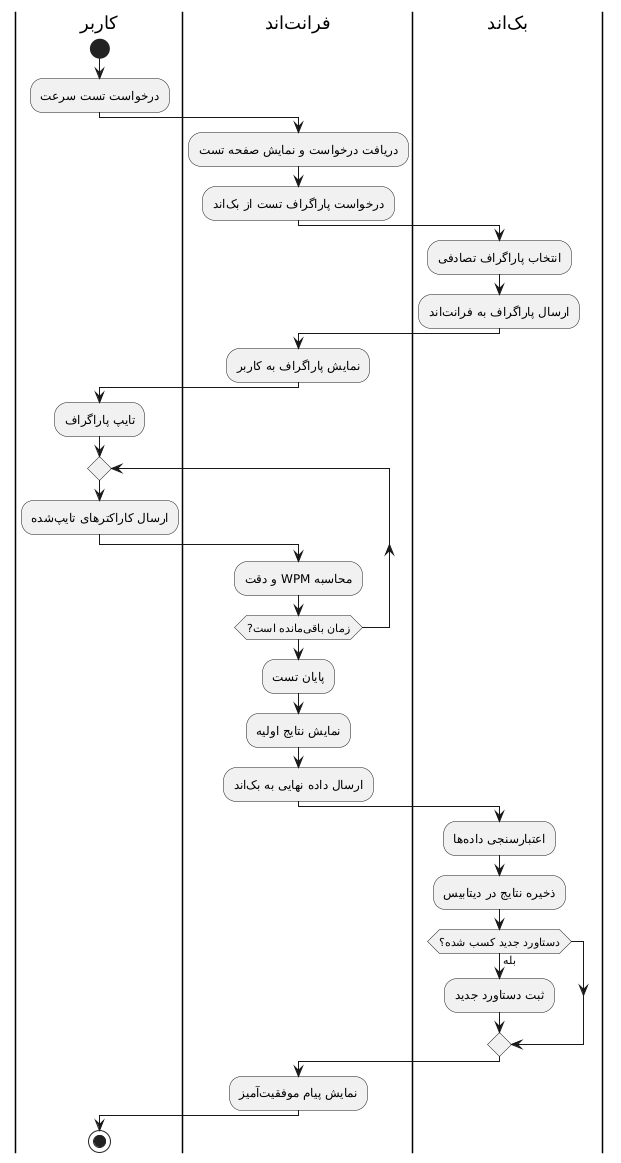

The diagram above was rendered by PlantUML. Its source (embedded in the PNG):
@startuml
|کاربر|
start
:درخواست تست سرعت;
|فرانتاند|
:دریافت درخواست و نمایش صفحه تست;
:درخواست پاراگراف تست از بکاند;

|بکاند|
:انتخاب پاراگراف تصادفی;
:ارسال پاراگراف به فرانتاند;

|فرانتاند|
:نمایش پاراگراف به کاربر;

|کاربر|
:تایپ پاراگراف;

repeat
    :ارسال کاراکترهای تایپشده;
    |فرانتاند|
    :محاسبه WPM و دقت;
repeat while (زمان باقیمانده است?)

:پایان تست;

|فرانتاند|
:نمایش نتایج اولیه;
:ارسال داده نهایی به بکاند;

|بکاند|
:اعتبارسنجی دادهها;
:ذخیره نتایج در دیتابیس;

if (دستاورد جدید کسب شده؟) then (بله)
  :ثبت دستاورد جدید;
endif

|فرانتاند|
:نمایش پیام موفقیتآمیز;

|کاربر|
stop
@enduml